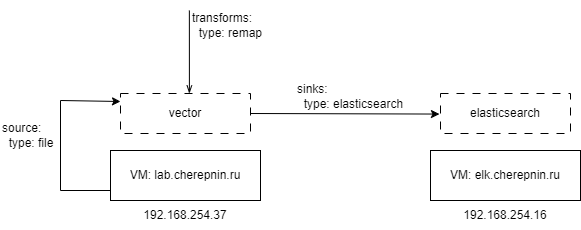

The diagram above was exported from draw.io. Its source (the exported page's mxGraphModel, read from the mxfile embedded in the PNG):
<mxGraphModel dx="757" dy="557" grid="1" gridSize="10" guides="1" tooltips="1" connect="1" arrows="1" fold="1" page="1" pageScale="1" pageWidth="1169" pageHeight="827" math="0" shadow="0">
  <root>
    <mxCell id="0" />
    <mxCell id="1" parent="0" />
    <mxCell id="dQcxe2wGxXdF16EzOy-x-1" value="VM: lab.cherepnin.ru" style="rounded=0;whiteSpace=wrap;html=1;points=[[0,0,0,0,0],[0,0.2,0,0,0],[0,0.4,0,0,0],[0,0.6,0,0,0],[0,0.8,0,0,0],[0,1,0,0,0],[0.07,0,0,0,0],[0.07,1,0,0,0],[0.13,0,0,0,0],[0.13,1,0,0,0],[0.2,0,0,0,0],[0.2,1,0,0,0],[0.27,0,0,0,0],[0.27,1,0,0,0],[0.33,0,0,0,0],[0.33,1,0,0,0],[0.4,0,0,0,0],[0.4,1,0,0,0],[0.47,0,0,0,0],[0.47,1,0,0,0],[0.53,0,0,0,0],[0.53,1,0,0,0],[0.6,0,0,0,0],[0.6,1,0,0,0],[0.67,0,0,0,0],[0.67,1,0,0,0],[0.73,0,0,0,0],[0.73,1,0,0,0],[0.8,0,0,0,0],[0.8,1,0,0,0],[0.87,0,0,0,0],[0.87,1,0,0,0],[0.93,0,0,0,0],[0.93,1,0,0,0],[1,0,0,0,0],[1,0.25,0,0,0],[1,0.5,0,0,0],[1,0.75,0,0,0],[1,1,0,0,0]];" vertex="1" parent="1">
      <mxGeometry x="160" y="240" width="150" height="50" as="geometry" />
    </mxCell>
    <mxCell id="dQcxe2wGxXdF16EzOy-x-2" value="VM: elk.cherepnin.ru" style="rounded=0;whiteSpace=wrap;html=1;points=[[0,0,0,0,0],[0,0.2,0,0,0],[0,0.4,0,0,0],[0,0.6,0,0,0],[0,0.8,0,0,0],[0,1,0,0,0],[0.07,0,0,0,0],[0.07,1,0,0,0],[0.13,0,0,0,0],[0.13,1,0,0,0],[0.2,0,0,0,0],[0.2,1,0,0,0],[0.27,0,0,0,0],[0.27,1,0,0,0],[0.33,0,0,0,0],[0.33,1,0,0,0],[0.4,0,0,0,0],[0.4,1,0,0,0],[0.47,0,0,0,0],[0.47,1,0,0,0],[0.53,0,0,0,0],[0.53,1,0,0,0],[0.6,0,0,0,0],[0.6,1,0,0,0],[0.67,0,0,0,0],[0.67,1,0,0,0],[0.73,0,0,0,0],[0.73,1,0,0,0],[0.8,0,0,0,0],[0.8,1,0,0,0],[0.87,0,0,0,0],[0.87,1,0,0,0],[0.93,0,0,0,0],[0.93,1,0,0,0],[1,0,0,0,0],[1,0.25,0,0,0],[1,0.5,0,0,0],[1,0.75,0,0,0],[1,1,0,0,0]];" vertex="1" parent="1">
      <mxGeometry x="480" y="240" width="150" height="50" as="geometry" />
    </mxCell>
    <mxCell id="dQcxe2wGxXdF16EzOy-x-3" value="192.168.254.37" style="text;strokeColor=none;align=center;fillColor=none;html=1;verticalAlign=middle;whiteSpace=wrap;rounded=0;" vertex="1" parent="1">
      <mxGeometry x="205" y="290" width="60" height="30" as="geometry" />
    </mxCell>
    <mxCell id="dQcxe2wGxXdF16EzOy-x-4" value="192.168.254.16" style="text;strokeColor=none;align=center;fillColor=none;html=1;verticalAlign=middle;whiteSpace=wrap;rounded=0;" vertex="1" parent="1">
      <mxGeometry x="525" y="290" width="60" height="30" as="geometry" />
    </mxCell>
    <mxCell id="dQcxe2wGxXdF16EzOy-x-12" style="edgeStyle=none;rounded=0;orthogonalLoop=1;jettySize=auto;html=1;exitX=0.53;exitY=0;exitDx=0;exitDy=0;exitPerimeter=0;startArrow=openThin;startFill=0;endArrow=none;endFill=0;" edge="1" parent="1" source="dQcxe2wGxXdF16EzOy-x-6">
      <mxGeometry relative="1" as="geometry">
        <mxPoint x="238.86206896551732" y="100" as="targetPoint" />
      </mxGeometry>
    </mxCell>
    <mxCell id="dQcxe2wGxXdF16EzOy-x-6" value="vector" style="rounded=0;whiteSpace=wrap;html=1;points=[[0,0,0,0,0],[0,0.2,0,0,0],[0,0.4,0,0,0],[0,0.6,0,0,0],[0,0.8,0,0,0],[0,1,0,0,0],[0.07,0,0,0,0],[0.07,1,0,0,0],[0.13,0,0,0,0],[0.13,1,0,0,0],[0.2,0,0,0,0],[0.2,1,0,0,0],[0.27,0,0,0,0],[0.27,1,0,0,0],[0.33,0,0,0,0],[0.33,1,0,0,0],[0.4,0,0,0,0],[0.4,1,0,0,0],[0.47,0,0,0,0],[0.47,1,0,0,0],[0.53,0,0,0,0],[0.53,1,0,0,0],[0.6,0,0,0,0],[0.6,1,0,0,0],[0.67,0,0,0,0],[0.67,1,0,0,0],[0.73,0,0,0,0],[0.73,1,0,0,0],[0.8,0,0,0,0],[0.8,1,0,0,0],[0.87,0,0,0,0],[0.87,1,0,0,0],[0.93,0,0,0,0],[0.93,1,0,0,0],[1,0,0,0,0],[1,0.25,0,0,0],[1,0.5,0,0,0],[1,0.75,0,0,0],[1,1,0,0,0]];dashed=1;dashPattern=8 8;" vertex="1" parent="1">
      <mxGeometry x="170" y="183" width="130" height="40" as="geometry" />
    </mxCell>
    <mxCell id="dQcxe2wGxXdF16EzOy-x-7" value="elasticsearch" style="rounded=0;whiteSpace=wrap;html=1;points=[[0,0,0,0,0],[0,0.2,0,0,0],[0,0.4,0,0,0],[0,0.6,0,0,0],[0,0.8,0,0,0],[0,1,0,0,0],[0.07,0,0,0,0],[0.07,1,0,0,0],[0.13,0,0,0,0],[0.13,1,0,0,0],[0.2,0,0,0,0],[0.2,1,0,0,0],[0.27,0,0,0,0],[0.27,1,0,0,0],[0.33,0,0,0,0],[0.33,1,0,0,0],[0.4,0,0,0,0],[0.4,1,0,0,0],[0.47,0,0,0,0],[0.47,1,0,0,0],[0.53,0,0,0,0],[0.53,1,0,0,0],[0.6,0,0,0,0],[0.6,1,0,0,0],[0.67,0,0,0,0],[0.67,1,0,0,0],[0.73,0,0,0,0],[0.73,1,0,0,0],[0.8,0,0,0,0],[0.8,1,0,0,0],[0.87,0,0,0,0],[0.87,1,0,0,0],[0.93,0,0,0,0],[0.93,1,0,0,0],[1,0,0,0,0],[1,0.25,0,0,0],[1,0.5,0,0,0],[1,0.75,0,0,0],[1,1,0,0,0]];dashed=1;dashPattern=8 8;" vertex="1" parent="1">
      <mxGeometry x="490" y="183" width="130" height="40" as="geometry" />
    </mxCell>
    <mxCell id="dQcxe2wGxXdF16EzOy-x-8" style="edgeStyle=none;rounded=0;orthogonalLoop=1;jettySize=auto;html=1;exitX=1;exitY=0.5;exitDx=0;exitDy=0;exitPerimeter=0;entryX=-0.008;entryY=0.514;entryDx=0;entryDy=0;entryPerimeter=0;" edge="1" parent="1" source="dQcxe2wGxXdF16EzOy-x-6" target="dQcxe2wGxXdF16EzOy-x-7">
      <mxGeometry relative="1" as="geometry" />
    </mxCell>
    <mxCell id="dQcxe2wGxXdF16EzOy-x-9" style="edgeStyle=none;rounded=0;orthogonalLoop=1;jettySize=auto;html=1;exitX=0;exitY=0.8;exitDx=0;exitDy=0;exitPerimeter=0;entryX=0;entryY=0.2;entryDx=0;entryDy=0;entryPerimeter=0;" edge="1" parent="1" source="dQcxe2wGxXdF16EzOy-x-1" target="dQcxe2wGxXdF16EzOy-x-6">
      <mxGeometry relative="1" as="geometry">
        <Array as="points">
          <mxPoint x="110" y="280" />
          <mxPoint x="110" y="190" />
        </Array>
      </mxGeometry>
    </mxCell>
    <mxCell id="dQcxe2wGxXdF16EzOy-x-11" value="source:&lt;br&gt;&amp;nbsp; type: file" style="text;strokeColor=none;align=left;fillColor=none;html=1;verticalAlign=middle;whiteSpace=wrap;rounded=0;" vertex="1" parent="1">
      <mxGeometry x="50" y="210" width="60" height="30" as="geometry" />
    </mxCell>
    <mxCell id="dQcxe2wGxXdF16EzOy-x-13" value="transforms:&lt;br&gt;&amp;nbsp; type: remap" style="text;strokeColor=none;align=left;fillColor=none;html=1;verticalAlign=middle;whiteSpace=wrap;rounded=0;" vertex="1" parent="1">
      <mxGeometry x="240" y="90" width="105" height="50" as="geometry" />
    </mxCell>
    <mxCell id="dQcxe2wGxXdF16EzOy-x-14" value="sinks:&lt;br&gt;&amp;nbsp; type: elasticsearch" style="text;strokeColor=none;align=left;fillColor=none;html=1;verticalAlign=middle;whiteSpace=wrap;rounded=0;" vertex="1" parent="1">
      <mxGeometry x="345" y="161" width="115" height="50" as="geometry" />
    </mxCell>
  </root>
</mxGraphModel>